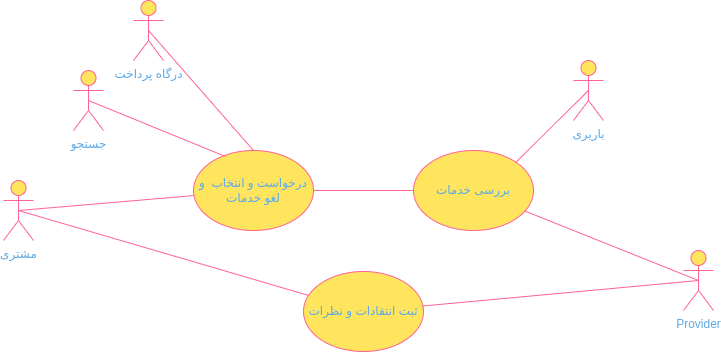

The diagram above was exported from draw.io. Its source (the exported page's mxGraphModel, read from the mxfile embedded in the PNG):
<mxGraphModel dx="880" dy="1494" grid="1" gridSize="10" guides="1" tooltips="1" connect="1" arrows="1" fold="1" page="1" pageScale="1" pageWidth="850" pageHeight="1100" math="0" shadow="0">
  <root>
    <mxCell id="0" />
    <mxCell id="1" parent="0" />
    <mxCell id="f8dY9eBENQEVU9o3VdOx-1" value="درخواست و انتخاب&amp;nbsp; و لغو خدمات" style="ellipse;whiteSpace=wrap;html=1;fillColor=#FFE45E;strokeColor=#FF6392;labelBackgroundColor=none;fontColor=#5AA9E6;" parent="1" vertex="1">
      <mxGeometry x="210" y="100" width="120" height="80" as="geometry" />
    </mxCell>
    <mxCell id="f8dY9eBENQEVU9o3VdOx-4" value="" style="endArrow=none;html=1;rounded=0;labelBackgroundColor=none;strokeColor=#FF6392;fontColor=default;exitX=0.5;exitY=0.5;exitDx=0;exitDy=0;exitPerimeter=0;" parent="1" source="f8dY9eBENQEVU9o3VdOx-11" target="f8dY9eBENQEVU9o3VdOx-1" edge="1">
      <mxGeometry width="50" height="50" relative="1" as="geometry">
        <mxPoint x="60" y="160" as="sourcePoint" />
        <mxPoint x="340" y="170" as="targetPoint" />
      </mxGeometry>
    </mxCell>
    <mxCell id="f8dY9eBENQEVU9o3VdOx-11" value="مشتری" style="shape=umlActor;verticalLabelPosition=bottom;verticalAlign=top;html=1;outlineConnect=0;strokeColor=#FF6392;fontColor=#5AA9E6;fillColor=#FFE45E;labelBackgroundColor=none;" parent="1" vertex="1">
      <mxGeometry x="20" y="130" width="30" height="60" as="geometry" />
    </mxCell>
    <mxCell id="f8dY9eBENQEVU9o3VdOx-12" value="Provider" style="shape=umlActor;verticalLabelPosition=bottom;verticalAlign=top;html=1;outlineConnect=0;strokeColor=#FF6392;fontColor=#5AA9E6;fillColor=#FFE45E;labelBackgroundColor=none;" parent="1" vertex="1">
      <mxGeometry x="700" y="200" width="30" height="60" as="geometry" />
    </mxCell>
    <mxCell id="f8dY9eBENQEVU9o3VdOx-13" value="بررسی خدمات" style="ellipse;whiteSpace=wrap;html=1;strokeColor=#FF6392;fontColor=#5AA9E6;fillColor=#FFE45E;labelBackgroundColor=none;" parent="1" vertex="1">
      <mxGeometry x="430" y="100" width="120" height="80" as="geometry" />
    </mxCell>
    <mxCell id="f8dY9eBENQEVU9o3VdOx-14" value="" style="endArrow=none;html=1;rounded=0;strokeColor=#FF6392;fontColor=default;fillColor=#FFE45E;labelBackgroundColor=none;entryX=0.5;entryY=0.5;entryDx=0;entryDy=0;entryPerimeter=0;" parent="1" source="f8dY9eBENQEVU9o3VdOx-13" target="f8dY9eBENQEVU9o3VdOx-12" edge="1">
      <mxGeometry width="50" height="50" relative="1" as="geometry">
        <mxPoint x="600" y="220" as="sourcePoint" />
        <mxPoint x="710" y="230" as="targetPoint" />
      </mxGeometry>
    </mxCell>
    <mxCell id="f8dY9eBENQEVU9o3VdOx-18" value="ثبت انتقادات و نظرات" style="ellipse;whiteSpace=wrap;html=1;strokeColor=#FF6392;fontColor=#5AA9E6;fillColor=#FFE45E;labelBackgroundColor=none;" parent="1" vertex="1">
      <mxGeometry x="320" y="221" width="120" height="80" as="geometry" />
    </mxCell>
    <mxCell id="f8dY9eBENQEVU9o3VdOx-19" value="" style="endArrow=none;html=1;rounded=0;strokeColor=#FF6392;fontColor=default;fillColor=#FFE45E;labelBackgroundColor=none;entryX=0.5;entryY=0.5;entryDx=0;entryDy=0;entryPerimeter=0;" parent="1" source="f8dY9eBENQEVU9o3VdOx-18" target="f8dY9eBENQEVU9o3VdOx-11" edge="1">
      <mxGeometry width="50" height="50" relative="1" as="geometry">
        <mxPoint x="410" y="300" as="sourcePoint" />
        <mxPoint x="60" y="170" as="targetPoint" />
      </mxGeometry>
    </mxCell>
    <mxCell id="f8dY9eBENQEVU9o3VdOx-20" value="" style="endArrow=none;html=1;rounded=0;strokeColor=#FF6392;fontColor=default;fillColor=#FFE45E;labelBackgroundColor=none;exitX=0.5;exitY=0.5;exitDx=0;exitDy=0;exitPerimeter=0;" parent="1" source="f8dY9eBENQEVU9o3VdOx-12" target="f8dY9eBENQEVU9o3VdOx-18" edge="1">
      <mxGeometry width="50" height="50" relative="1" as="geometry">
        <mxPoint x="710" y="230" as="sourcePoint" />
        <mxPoint x="460" y="250" as="targetPoint" />
      </mxGeometry>
    </mxCell>
    <mxCell id="ek1EdJ8d2G-lyyvldQ0R-1" value="جستجو" style="shape=umlActor;verticalLabelPosition=bottom;verticalAlign=top;html=1;outlineConnect=0;labelBackgroundColor=none;fillColor=#FFE45E;strokeColor=#FF6392;fontColor=#5AA9E6;" parent="1" vertex="1">
      <mxGeometry x="90" y="20" width="30" height="60" as="geometry" />
    </mxCell>
    <mxCell id="ek1EdJ8d2G-lyyvldQ0R-3" value="" style="endArrow=none;html=1;rounded=0;strokeColor=#FF6392;fontColor=default;fillColor=#FFE45E;entryX=0.267;entryY=0.075;entryDx=0;entryDy=0;entryPerimeter=0;exitX=0.5;exitY=0.5;exitDx=0;exitDy=0;exitPerimeter=0;labelBackgroundColor=none;" parent="1" source="ek1EdJ8d2G-lyyvldQ0R-1" target="f8dY9eBENQEVU9o3VdOx-1" edge="1">
      <mxGeometry width="50" height="50" relative="1" as="geometry">
        <mxPoint x="330" y="180" as="sourcePoint" />
        <mxPoint x="380" y="130" as="targetPoint" />
      </mxGeometry>
    </mxCell>
    <mxCell id="fePq-DTE9C4RfkBg5yjH-1" value="باریری" style="shape=umlActor;verticalLabelPosition=bottom;verticalAlign=top;html=1;outlineConnect=0;labelBackgroundColor=none;fillColor=#FFE45E;strokeColor=#FF6392;fontColor=#5AA9E6;" parent="1" vertex="1">
      <mxGeometry x="590" y="10" width="30" height="60" as="geometry" />
    </mxCell>
    <mxCell id="fePq-DTE9C4RfkBg5yjH-2" value="" style="endArrow=none;html=1;rounded=0;entryX=0.5;entryY=0.5;entryDx=0;entryDy=0;entryPerimeter=0;exitX=1;exitY=0;exitDx=0;exitDy=0;labelBackgroundColor=none;strokeColor=#FF6392;fontColor=default;" parent="1" source="f8dY9eBENQEVU9o3VdOx-13" target="fePq-DTE9C4RfkBg5yjH-1" edge="1">
      <mxGeometry width="50" height="50" relative="1" as="geometry">
        <mxPoint x="400" y="130" as="sourcePoint" />
        <mxPoint x="450" y="80" as="targetPoint" />
      </mxGeometry>
    </mxCell>
    <mxCell id="yVai7W86PJOr3xBqRfJT-6" value="درگاه پرداخت" style="shape=umlActor;verticalLabelPosition=bottom;verticalAlign=top;html=1;outlineConnect=0;labelBackgroundColor=none;fillColor=#FFE45E;strokeColor=#FF6392;fontColor=#5AA9E6;" parent="1" vertex="1">
      <mxGeometry x="150" y="-50" width="30" height="60" as="geometry" />
    </mxCell>
    <mxCell id="yVai7W86PJOr3xBqRfJT-7" value="" style="endArrow=none;html=1;rounded=0;exitX=0.5;exitY=0;exitDx=0;exitDy=0;entryX=0.5;entryY=0.5;entryDx=0;entryDy=0;entryPerimeter=0;labelBackgroundColor=none;strokeColor=#FF6392;fontColor=default;" parent="1" source="f8dY9eBENQEVU9o3VdOx-1" target="yVai7W86PJOr3xBqRfJT-6" edge="1">
      <mxGeometry width="50" height="50" relative="1" as="geometry">
        <mxPoint x="400" y="170" as="sourcePoint" />
        <mxPoint x="450" y="120" as="targetPoint" />
      </mxGeometry>
    </mxCell>
    <mxCell id="yVai7W86PJOr3xBqRfJT-8" value="" style="endArrow=none;html=1;rounded=0;strokeColor=#FF6392;fontColor=#5AA9E6;fillColor=#FFE45E;entryX=1;entryY=0.5;entryDx=0;entryDy=0;exitX=0;exitY=0.5;exitDx=0;exitDy=0;" parent="1" source="f8dY9eBENQEVU9o3VdOx-13" target="f8dY9eBENQEVU9o3VdOx-1" edge="1">
      <mxGeometry width="50" height="50" relative="1" as="geometry">
        <mxPoint x="400" y="240" as="sourcePoint" />
        <mxPoint x="450" y="190" as="targetPoint" />
        <Array as="points" />
      </mxGeometry>
    </mxCell>
  </root>
</mxGraphModel>